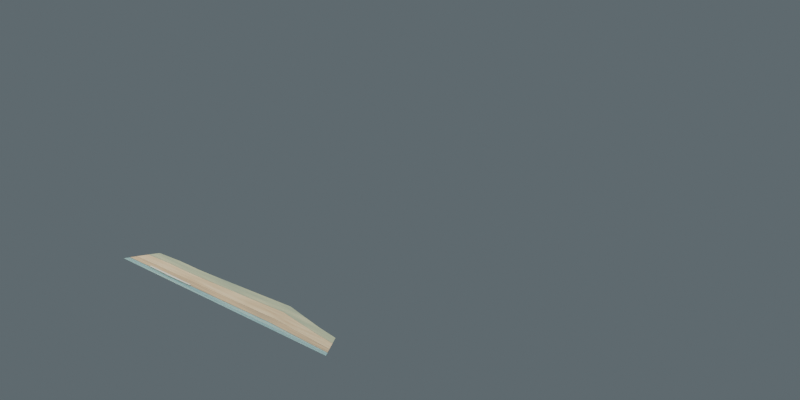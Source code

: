 # Source: coast_v1_edge_5.blend  (saved by Blender 5.2.45; exported with 4.5.12 LTS)
import bpy
from mathutils import Matrix  # noqa: F401  (used for matrix-valued properties, if any)

bpy.ops.wm.read_factory_settings(use_empty=True)
scene = bpy.context.scene
scene.name = 'Scene'

# ---- collections
col_collection = bpy.data.collections.new('Collection'); scene.collection.children.link(col_collection)

# ---- materials (node trees are filled in below, after node groups)
mat_vae_watershallow = bpy.data.materials.new('VAE_WaterShallow')
mat_vae_sandwet = bpy.data.materials.new('VAE_SandWet')
mat_vae_sand = bpy.data.materials.new('VAE_Sand')
mat_vae_shoretransition = bpy.data.materials.new('VAE_ShoreTransition')
mat_vae_foam = bpy.data.materials.new('VAE_Foam')
mat_vae_foam.diffuse_color = (0.8431, 0.9137, 0.8745, 1.0)

# ---- material node trees
mat_vae_watershallow.use_nodes = True; mat_vae_watershallow.node_tree.nodes.clear()
_N = mat_vae_watershallow.node_tree.nodes; _L = mat_vae_watershallow.node_tree.links
n0 = _N.new('ShaderNodeOutputMaterial'); n0.name = 'Material Output'; n0.location = (650, 0)
n1 = _N.new('ShaderNodeBsdfPrincipled'); n1.name = 'Principled BSDF'; n1.location = (430, 60)
n1.inputs[2].default_value = 0.3
n1.inputs[10].default_value = 0.005
n2 = _N.new('ShaderNodeTexCoord'); n2.name = 'Texture Coordinate'; n2.location = (-720, 0)
n3 = _N.new('ShaderNodeTexNoise'); n3.name = 'Noise Texture'; n3.location = (-520, 80)
n3.width = 160
n3.inputs[2].default_value = 2.1
n3.inputs[4].default_value = 0.45
n4 = _N.new('ShaderNodeTexNoise'); n4.name = 'Noise Texture.001'; n4.location = (-520, -120)
n4.width = 160
n4.inputs[2].default_value = 9.0
n4.inputs[3].default_value = 1.0
n4.inputs[4].default_value = 0.36
n5 = _N.new('ShaderNodeValToRGB'); n5.name = 'Color Ramp'; n5.location = (-250, 90)
while len(n5.color_ramp.elements) > 1: n5.color_ramp.elements.remove(n5.color_ramp.elements[-1])
n5.color_ramp.elements[0].position = 0.25; n5.color_ramp.elements[0].color = (0.1922, 0.4392, 0.5137, 1.0)
_e = n5.color_ramp.elements.new(0.78); _e.color = (0.4431, 0.7176, 0.6667, 1.0)
n6 = _N.new('ShaderNodeBump'); n6.name = 'Bump'; n6.location = (130, -100)
n6.inputs[0].default_value = 0.12
n6.inputs[1].default_value = 0.06
_L.new(n2.outputs[0], n3.inputs[0])
_L.new(n2.outputs[0], n4.inputs[0])
_L.new(n3.outputs[0], n5.inputs[0])
_L.new(n5.outputs[0], n1.inputs[0])
_L.new(n4.outputs[0], n6.inputs[3])
_L.new(n6.outputs[0], n1.inputs[5])
_L.new(n1.outputs[0], n0.inputs[0])
n0.is_active_output = True
mat_vae_sandwet.use_nodes = True; mat_vae_sandwet.node_tree.nodes.clear()
_N = mat_vae_sandwet.node_tree.nodes; _L = mat_vae_sandwet.node_tree.links
n0 = _N.new('ShaderNodeOutputMaterial'); n0.name = 'Material Output'; n0.location = (680, 60)
n1 = _N.new('ShaderNodeBsdfPrincipled'); n1.name = 'Principled BSDF'; n1.location = (430, 60)
n1.inputs[2].default_value = 0.88
n1.inputs[10].default_value = 0.005
n2 = _N.new('ShaderNodeTexCoord'); n2.name = 'Texture Coordinate'; n2.location = (-760, 20)
n3 = _N.new('ShaderNodeTexNoise'); n3.name = 'Noise Texture'; n3.location = (-550, 20)
n3.width = 160
n3.inputs[2].default_value = 5.5
n3.inputs[3].default_value = 1.0
n3.inputs[4].default_value = 0.52
n4 = _N.new('ShaderNodeValToRGB'); n4.name = 'Color Ramp'; n4.location = (-290, 80)
while len(n4.color_ramp.elements) > 1: n4.color_ramp.elements.remove(n4.color_ramp.elements[-1])
n4.color_ramp.elements[0].position = 0.26; n4.color_ramp.elements[0].color = (0.4824, 0.4039, 0.2784, 1.0)
_e = n4.color_ramp.elements.new(0.56); _e.color = (0.6627, 0.5255, 0.3255, 1.0)
_e = n4.color_ramp.elements.new(0.8); _e.color = (0.7216, 0.6039, 0.3882, 1.0)
n5 = _N.new('ShaderNodeNewGeometry'); n5.name = 'Geometry'; n5.location = (-530, -260)
n6 = _N.new('ShaderNodeSeparateXYZ'); n6.name = 'Separate XYZ'; n6.location = (-310, -260)
n7 = _N.new('ShaderNodeMapRange'); n7.name = 'Map Range'; n7.location = (-80, -250)
n7.inputs[1].default_value = -0.2
n7.inputs[3].default_value = 0.82
n7.inputs[4].default_value = 1.04
n8 = _N.new('ShaderNodeMixRGB'); n8.name = 'Mix (Legacy)'; n8.location = (150, 100)
n8.blend_type = 'MULTIPLY'
n8.inputs[0].default_value = 1.0
n9 = _N.new('ShaderNodeBump'); n9.name = 'Bump'; n9.location = (180, -135)
n9.inputs[0].default_value = 0.025
n9.inputs[1].default_value = 0.1
_L.new(n2.outputs[0], n3.inputs[0])
_L.new(n3.outputs[0], n4.inputs[0])
_L.new(n5.outputs[1], n6.inputs[0])
_L.new(n6.outputs[2], n7.inputs[0])
_L.new(n4.outputs[0], n8.inputs[1])
_L.new(n7.outputs[0], n8.inputs[2])
_L.new(n8.outputs[0], n1.inputs[0])
_L.new(n3.outputs[0], n9.inputs[3])
_L.new(n9.outputs[0], n1.inputs[5])
_L.new(n1.outputs[0], n0.inputs[0])
n0.is_active_output = True
mat_vae_sand.use_nodes = True; mat_vae_sand.node_tree.nodes.clear()
_N = mat_vae_sand.node_tree.nodes; _L = mat_vae_sand.node_tree.links
n0 = _N.new('ShaderNodeOutputMaterial'); n0.name = 'Material Output'; n0.location = (680, 60)
n1 = _N.new('ShaderNodeBsdfPrincipled'); n1.name = 'Principled BSDF'; n1.location = (430, 60)
n1.inputs[2].default_value = 0.96
n1.inputs[10].default_value = 0.005
n2 = _N.new('ShaderNodeTexCoord'); n2.name = 'Texture Coordinate'; n2.location = (-760, 20)
n3 = _N.new('ShaderNodeTexNoise'); n3.name = 'Noise Texture'; n3.location = (-550, 20)
n3.width = 160
n3.inputs[3].default_value = 1.0
n3.inputs[4].default_value = 0.52
n4 = _N.new('ShaderNodeValToRGB'); n4.name = 'Color Ramp'; n4.location = (-290, 80)
while len(n4.color_ramp.elements) > 1: n4.color_ramp.elements.remove(n4.color_ramp.elements[-1])
n4.color_ramp.elements[0].position = 0.26; n4.color_ramp.elements[0].color = (0.6627, 0.5255, 0.3255, 1.0)
_e = n4.color_ramp.elements.new(0.56); _e.color = (0.8078, 0.6824, 0.4392, 1.0)
_e = n4.color_ramp.elements.new(0.8); _e.color = (0.8824, 0.7843, 0.5569, 1.0)
n5 = _N.new('ShaderNodeNewGeometry'); n5.name = 'Geometry'; n5.location = (-530, -260)
n6 = _N.new('ShaderNodeSeparateXYZ'); n6.name = 'Separate XYZ'; n6.location = (-310, -260)
n7 = _N.new('ShaderNodeMapRange'); n7.name = 'Map Range'; n7.location = (-80, -250)
n7.inputs[1].default_value = -0.2
n7.inputs[3].default_value = 0.82
n7.inputs[4].default_value = 1.04
n8 = _N.new('ShaderNodeMixRGB'); n8.name = 'Mix (Legacy)'; n8.location = (150, 100)
n8.blend_type = 'MULTIPLY'
n8.inputs[0].default_value = 1.0
n9 = _N.new('ShaderNodeBump'); n9.name = 'Bump'; n9.location = (180, -135)
n9.inputs[0].default_value = 0.04
n9.inputs[1].default_value = 0.1
_L.new(n2.outputs[0], n3.inputs[0])
_L.new(n3.outputs[0], n4.inputs[0])
_L.new(n5.outputs[1], n6.inputs[0])
_L.new(n6.outputs[2], n7.inputs[0])
_L.new(n4.outputs[0], n8.inputs[1])
_L.new(n7.outputs[0], n8.inputs[2])
_L.new(n8.outputs[0], n1.inputs[0])
_L.new(n3.outputs[0], n9.inputs[3])
_L.new(n9.outputs[0], n1.inputs[5])
_L.new(n1.outputs[0], n0.inputs[0])
n0.is_active_output = True
mat_vae_shoretransition.use_nodes = True; mat_vae_shoretransition.node_tree.nodes.clear()
_N = mat_vae_shoretransition.node_tree.nodes; _L = mat_vae_shoretransition.node_tree.links
n0 = _N.new('ShaderNodeOutputMaterial'); n0.name = 'Material Output'; n0.location = (680, 60)
n1 = _N.new('ShaderNodeBsdfPrincipled'); n1.name = 'Principled BSDF'; n1.location = (430, 60)
n1.inputs[2].default_value = 0.92
n1.inputs[10].default_value = 0.005
n2 = _N.new('ShaderNodeTexCoord'); n2.name = 'Texture Coordinate'; n2.location = (-760, 20)
n3 = _N.new('ShaderNodeTexNoise'); n3.name = 'Noise Texture'; n3.location = (-550, 20)
n3.width = 160
n3.inputs[2].default_value = 4.0
n3.inputs[3].default_value = 1.4
n3.inputs[4].default_value = 0.52
n4 = _N.new('ShaderNodeValToRGB'); n4.name = 'Color Ramp'; n4.location = (-290, 80)
while len(n4.color_ramp.elements) > 1: n4.color_ramp.elements.remove(n4.color_ramp.elements[-1])
n4.color_ramp.elements[0].position = 0.26; n4.color_ramp.elements[0].color = (0.3608, 0.4667, 0.3529, 1.0)
_e = n4.color_ramp.elements.new(0.56); _e.color = (0.498, 0.5882, 0.4039, 1.0)
_e = n4.color_ramp.elements.new(0.8); _e.color = (0.6549, 0.6824, 0.4706, 1.0)
n5 = _N.new('ShaderNodeNewGeometry'); n5.name = 'Geometry'; n5.location = (-530, -260)
n6 = _N.new('ShaderNodeSeparateXYZ'); n6.name = 'Separate XYZ'; n6.location = (-310, -260)
n7 = _N.new('ShaderNodeMapRange'); n7.name = 'Map Range'; n7.location = (-80, -250)
n7.inputs[1].default_value = -0.2
n7.inputs[3].default_value = 0.82
n7.inputs[4].default_value = 1.04
n8 = _N.new('ShaderNodeMixRGB'); n8.name = 'Mix (Legacy)'; n8.location = (150, 100)
n8.blend_type = 'MULTIPLY'
n8.inputs[0].default_value = 1.0
n9 = _N.new('ShaderNodeBump'); n9.name = 'Bump'; n9.location = (180, -135)
n9.inputs[0].default_value = 0.035
n9.inputs[1].default_value = 0.1
_L.new(n2.outputs[0], n3.inputs[0])
_L.new(n3.outputs[0], n4.inputs[0])
_L.new(n5.outputs[1], n6.inputs[0])
_L.new(n6.outputs[2], n7.inputs[0])
_L.new(n4.outputs[0], n8.inputs[1])
_L.new(n7.outputs[0], n8.inputs[2])
_L.new(n8.outputs[0], n1.inputs[0])
_L.new(n3.outputs[0], n9.inputs[3])
_L.new(n9.outputs[0], n1.inputs[5])
_L.new(n1.outputs[0], n0.inputs[0])
n0.is_active_output = True
mat_vae_foam.use_nodes = True; mat_vae_foam.node_tree.nodes.clear()
_N = mat_vae_foam.node_tree.nodes; _L = mat_vae_foam.node_tree.links
n0 = _N.new('ShaderNodeBsdfPrincipled'); n0.name = 'Principled BSDF'; n0.location = (-200, 100)
n0.inputs[0].default_value = (0.8431, 0.9137, 0.8745, 1.0)
n0.inputs[2].default_value = 0.64
n0.inputs[10].default_value = 0.005
n1 = _N.new('ShaderNodeOutputMaterial'); n1.name = 'Material Output'; n1.location = (200, 100)
_L.new(n0.outputs[0], n1.inputs[0])
n1.is_active_output = True

# ---- world
world_world = bpy.data.worlds.new('World'); scene.world = world_world
world_world.use_nodes = True; world_world.node_tree.nodes.clear()
_N = world_world.node_tree.nodes; _L = world_world.node_tree.links
n0 = _N.new('ShaderNodeOutputWorld'); n0.name = 'World Output'; n0.location = (200, 100)
n1 = _N.new('ShaderNodeBackground'); n1.name = 'Background'; n1.location = (-200, 100)
n1.inputs[0].default_value = (0.3, 0.37, 0.41, 1.0)
n1.inputs[1].default_value = 0.36
_L.new(n1.outputs[0], n0.inputs[0])
n0.is_active_output = True
world_world.color = (0.05088, 0.05088, 0.05088)
world_world.sun_shadow_jitter_overblur = 0.0

# ---- cameras
cam_vaelora_mastercamera = bpy.data.cameras.new('VAELORA_MasterCamera')
cam_vaelora_mastercamera.type = 'ORTHO'
cam_vaelora_mastercamera.ortho_scale = 5.6

# ---- lights
light_vaelora_key = bpy.data.lights.new('VAELORA_Key', 'AREA')
light_vaelora_key.color = (1.0, 0.83, 0.64)
light_vaelora_key.energy = 890.0
light_vaelora_key.shape = 'DISK'
light_vaelora_key.size = 5.5
light_vaelora_fill = bpy.data.lights.new('VAELORA_Fill', 'AREA')
light_vaelora_fill.color = (0.63, 0.76, 0.88)
light_vaelora_fill.energy = 245.0
light_vaelora_fill.size = 7.0
light_vaelora_rim = bpy.data.lights.new('VAELORA_Rim', 'AREA')
light_vaelora_rim.color = (0.72, 0.83, 0.93)
light_vaelora_rim.energy = 110.0
light_vaelora_rim.size = 4.0

# ---- meshes
me_vae_coast_waterwash_mesh = bpy.data.meshes.new('VAE_Coast_WaterWash_mesh')
me_vae_coast_waterwash_mesh.from_pydata([(1.732, -1.0, 0.024), (1.732, -0.8, 0.024), (1.732, -0.6, 0.024), (1.732, -0.4, 0.024), (1.732, -0.2, 0.024), (1.732, 0.0, 0.024), (1.732, 0.2, 0.024), (1.732, 0.4, 0.024), (1.732, 0.6, 0.024), (1.732, 0.8, 0.024), (1.732, 1.0, 0.024), (1.693, -0.9775, 0.024), (1.688, -0.7798, 0.024), (1.688, -0.5848, 0.024), (1.685, -0.3892, 0.024), (1.682, -0.1943, 0.024), (1.678, 0.0, 0.024), (1.674, 0.1933, 0.024), (1.67, 0.3856, 0.024), (1.68, 0.5819, 0.024), (1.687, 0.7793, 0.024), (1.693, 0.9775, 0.024)], [], [(0, 1, 12, 11), (1, 2, 13, 12), (2, 3, 14, 13), (3, 4, 15, 14), (4, 5, 16, 15), (5, 6, 17, 16), (6, 7, 18, 17), (7, 8, 19, 18), (8, 9, 20, 19), (9, 10, 21, 20)])
me_vae_coast_waterwash_mesh.materials.append(mat_vae_watershallow)
me_vae_coast_waterwash_mesh.update()
me_vae_coast_wetsand_mesh = bpy.data.meshes.new('VAE_Coast_WetSand_mesh')
me_vae_coast_wetsand_mesh.from_pydata([(1.693, -0.9775, 0.026), (1.688, -0.7798, 0.026), (1.688, -0.5848, 0.026), (1.685, -0.3892, 0.026), (1.682, -0.1943, 0.026), (1.678, 0.0, 0.026), (1.674, 0.1933, 0.026), (1.67, 0.3856, 0.026), (1.68, 0.5819, 0.026), (1.687, 0.7793, 0.026), (1.693, 0.9775, 0.026), (1.65, -0.9525, 0.026), (1.642, -0.7586, 0.026), (1.642, -0.569, 0.026), (1.637, -0.3781, 0.026), (1.631, -0.1884, 0.026), (1.625, 0.0, 0.026), (1.618, 0.1869, 0.026), (1.61, 0.3718, 0.026), (1.626, 0.5631, 0.026), (1.64, 0.7573, 0.026), (1.65, 0.9525, 0.026)], [], [(0, 1, 12, 11), (1, 2, 13, 12), (2, 3, 14, 13), (3, 4, 15, 14), (4, 5, 16, 15), (5, 6, 17, 16), (6, 7, 18, 17), (7, 8, 19, 18), (8, 9, 20, 19), (9, 10, 21, 20)])
me_vae_coast_wetsand_mesh.materials.append(mat_vae_sandwet)
me_vae_coast_wetsand_mesh.update()
me_vae_coast_drysand_mesh = bpy.data.meshes.new('VAE_Coast_DrySand_mesh')
me_vae_coast_drysand_mesh.from_pydata([(1.65, -0.9525, 0.027), (1.642, -0.7586, 0.027), (1.642, -0.569, 0.027), (1.637, -0.3781, 0.027), (1.631, -0.1884, 0.027), (1.625, 0.0, 0.027), (1.618, 0.1869, 0.027), (1.61, 0.3718, 0.027), (1.626, 0.5631, 0.027), (1.64, 0.7573, 0.027), (1.65, 0.9525, 0.027), (1.576, -0.91, 0.027), (1.561, -0.7211, 0.027), (1.56, -0.5404, 0.027), (1.55, -0.358, 0.027), (1.538, -0.1776, 0.027), (1.525, 0.0, 0.027), (1.512, 0.1746, 0.027), (1.499, 0.3461, 0.027), (1.528, 0.5293, 0.027), (1.556, 0.7187, 0.027), (1.576, 0.91, 0.027)], [], [(0, 1, 12, 11), (1, 2, 13, 12), (2, 3, 14, 13), (3, 4, 15, 14), (4, 5, 16, 15), (5, 6, 17, 16), (6, 7, 18, 17), (7, 8, 19, 18), (8, 9, 20, 19), (9, 10, 21, 20)])
me_vae_coast_drysand_mesh.materials.append(mat_vae_sand)
me_vae_coast_drysand_mesh.update()
me_vae_coast_grassfade_mesh = bpy.data.meshes.new('VAE_Coast_GrassFade_mesh')
me_vae_coast_grassfade_mesh.from_pydata([(1.576, -0.91, 0.028), (1.561, -0.7211, 0.028), (1.56, -0.5404, 0.028), (1.55, -0.358, 0.028), (1.538, -0.1776, 0.028), (1.525, 0.0, 0.028), (1.512, 0.1746, 0.028), (1.499, 0.3461, 0.028), (1.528, 0.5293, 0.028), (1.556, 0.7187, 0.028), (1.576, 0.91, 0.028), (1.507, -0.87, 0.028), (1.487, -0.6867, 0.028), (1.484, -0.5141, 0.028), (1.47, -0.3396, 0.028), (1.454, -0.1679, 0.028), (1.439, 0.0, 0.028), (1.423, 0.1643, 0.028), (1.407, 0.3249, 0.028), (1.444, 0.5003, 0.028), (1.48, 0.6837, 0.028), (1.507, 0.87, 0.028)], [], [(0, 1, 12, 11), (1, 2, 13, 12), (2, 3, 14, 13), (3, 4, 15, 14), (4, 5, 16, 15), (5, 6, 17, 16), (6, 7, 18, 17), (7, 8, 19, 18), (8, 9, 20, 19), (9, 10, 21, 20)])
me_vae_coast_grassfade_mesh.materials.append(mat_vae_shoretransition)
me_vae_coast_grassfade_mesh.update()
me_vae_coast_foam_mesh = bpy.data.meshes.new('VAE_Coast_Foam_mesh')
me_vae_coast_foam_mesh.from_pydata([(1.682, -0.7798, 0.031), (1.68, -0.5848, 0.031), (1.68, -0.3893, 0.031), (1.694, -0.7798, 0.031), (1.697, -0.5847, 0.031), (1.691, -0.3891, 0.031)], [], [(0, 1, 4, 3), (1, 2, 5, 4)])
me_vae_coast_foam_mesh.materials.append(mat_vae_foam)
me_vae_coast_foam_mesh.update()

# ---- objects
ob_vae_coast_waterwash = bpy.data.objects.new('VAE_Coast_WaterWash', me_vae_coast_waterwash_mesh)
ob_vae_coast_wetsand = bpy.data.objects.new('VAE_Coast_WetSand', me_vae_coast_wetsand_mesh)
ob_vae_coast_drysand = bpy.data.objects.new('VAE_Coast_DrySand', me_vae_coast_drysand_mesh)
ob_vae_coast_grassfade = bpy.data.objects.new('VAE_Coast_GrassFade', me_vae_coast_grassfade_mesh)
ob_vae_coast_foam = bpy.data.objects.new('VAE_Coast_Foam', me_vae_coast_foam_mesh)
ob_vaelora_mastercamera = bpy.data.objects.new('VAELORA_MasterCamera', cam_vaelora_mastercamera)
ob_vaelora_key = bpy.data.objects.new('VAELORA_Key', light_vaelora_key)
ob_vaelora_fill = bpy.data.objects.new('VAELORA_Fill', light_vaelora_fill)
ob_vaelora_rim = bpy.data.objects.new('VAELORA_Rim', light_vaelora_rim)

# ---- transforms, parenting, visibility, modifiers, constraints
ob_vae_coast_waterwash.location = (0.0, 0.0, 0.0)
ob_vae_coast_wetsand.location = (0.0, 0.0, 0.0)
ob_vae_coast_drysand.location = (0.0, 0.0, 0.0)
ob_vae_coast_grassfade.location = (0.0, 0.0, 0.0)
ob_vae_coast_foam.location = (0.0, 0.0, 0.0)
ob_vaelora_mastercamera.location = (5.511, 5.511, 4.5)
ob_vaelora_mastercamera.rotation_euler = (1.067, -6.307e-09, 2.356)
ob_vaelora_key.location = (4.8, -5.4, 8.4)
ob_vaelora_key.rotation_euler = (0.7253, 6.724e-08, 0.7266)
ob_vaelora_fill.location = (-4.5, 4.0, 5.5)
ob_vaelora_fill.rotation_euler = (0.8778, -1.66e-07, -2.297)
ob_vaelora_rim.location = (-3.2, -4.5, 6.8)
ob_vaelora_rim.rotation_euler = (0.7439, -2.179e-08, -0.6181)

# ---- collection membership
col_collection.objects.link(ob_vae_coast_waterwash)
col_collection.objects.link(ob_vae_coast_wetsand)
col_collection.objects.link(ob_vae_coast_drysand)
col_collection.objects.link(ob_vae_coast_grassfade)
col_collection.objects.link(ob_vae_coast_foam)
col_collection.objects.link(ob_vaelora_mastercamera)
col_collection.objects.link(ob_vaelora_key)
col_collection.objects.link(ob_vaelora_fill)
col_collection.objects.link(ob_vaelora_rim)

# ---- scene / render settings (as saved in the file)
scene.camera = ob_vaelora_mastercamera
scene.frame_start = 1; scene.frame_end = 250; scene.frame_set(1)
scene.render.engine = 'BLENDER_EEVEE_NEXT'
scene.render.resolution_x = 512
scene.render.resolution_y = 256
scene.render.filter_size = 0.9
scene.render.film_transparent = True
scene.render.bake_bias = 0.0
scene.render.bake_samples = 0
scene.render.compositor_device = 'GPU'
scene.eevee.use_volume_custom_range = False
scene.eevee.fast_gi_thickness_near = 0.1
scene.eevee.fast_gi_thickness_far = 0.0
scene.eevee.ray_tracing_options.screen_trace_thickness = 0.1
scene.view_settings.exposure = 0.12
bpy.context.view_layer.update()
